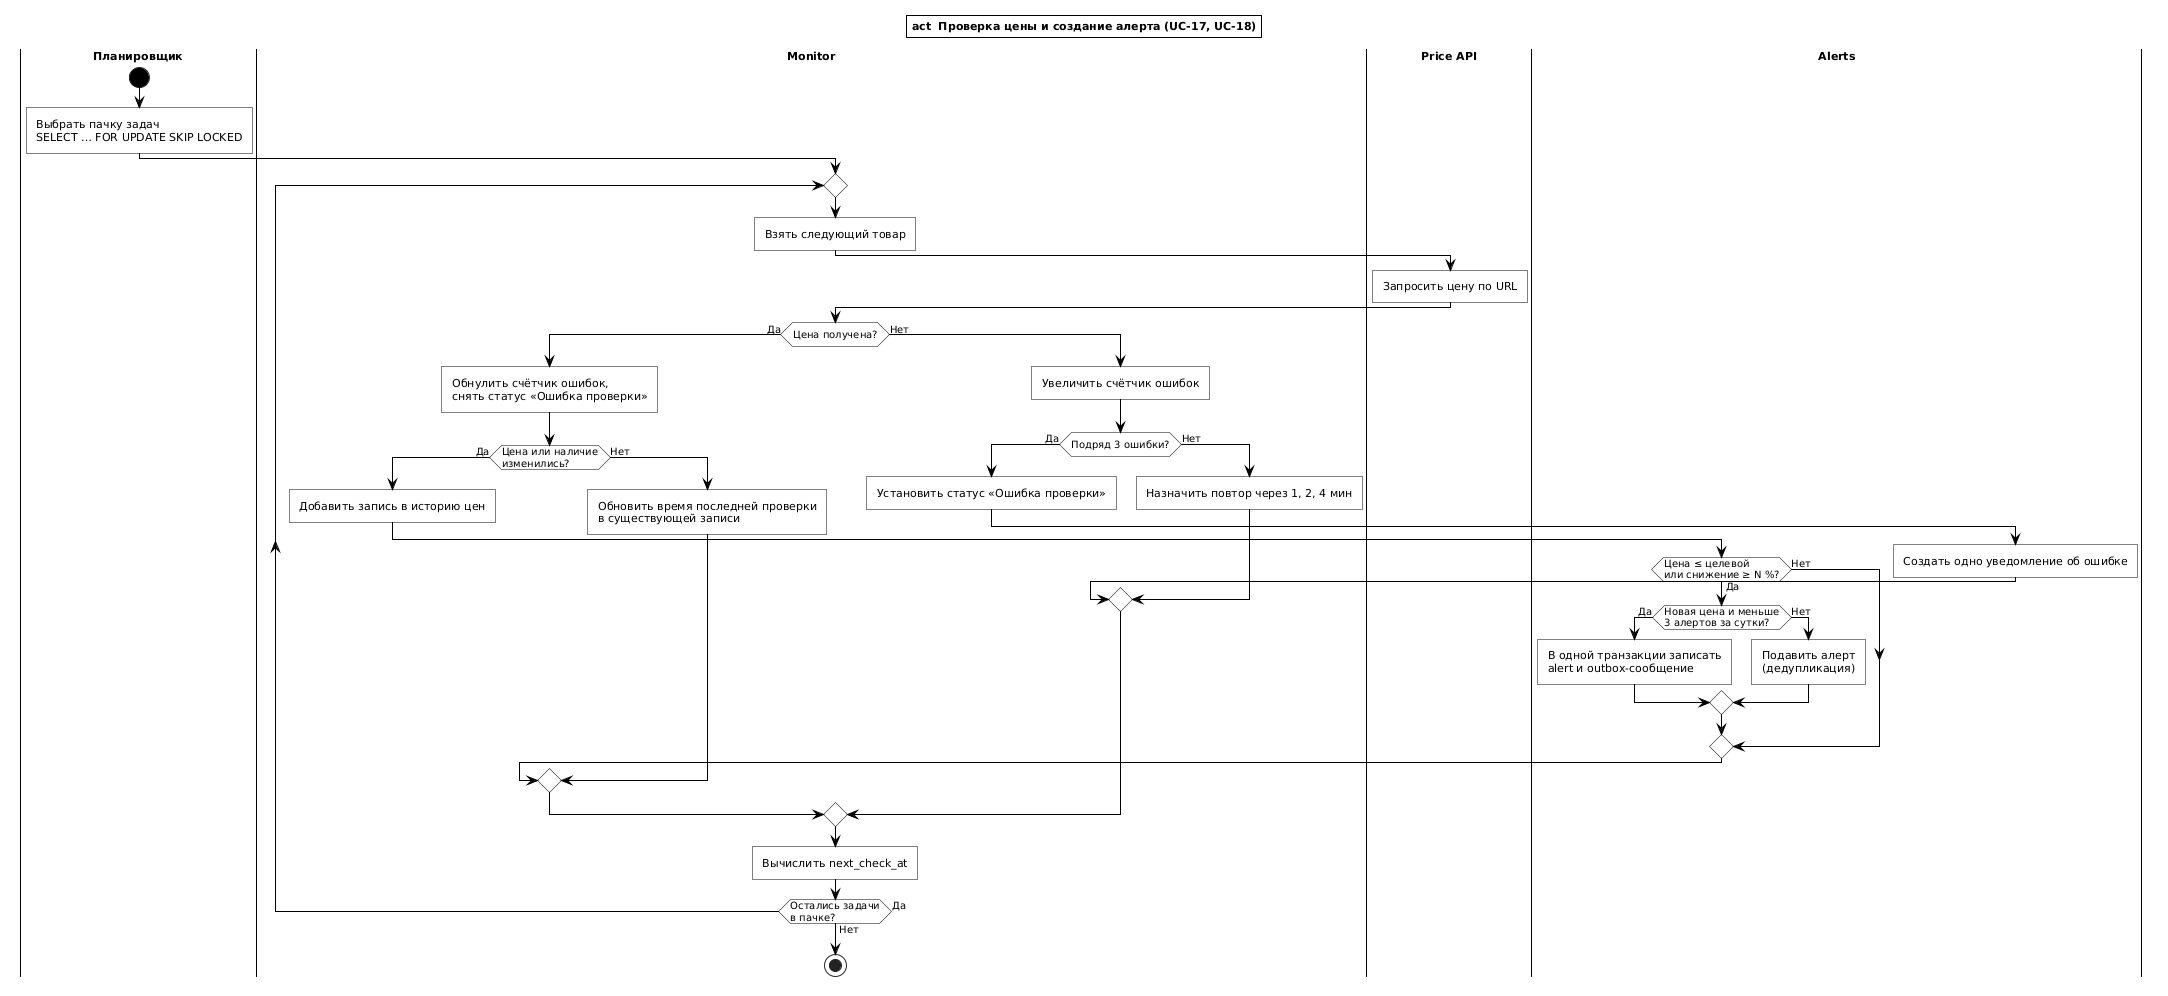

The diagram above was rendered by PlantUML. Its source (embedded in the PNG):
@startuml
skinparam shadowing false
skinparam defaultFontName Arial
skinparam defaultFontSize 11
skinparam backgroundColor White
skinparam roundcorner 0
skinparam ArrowColor Black
skinparam ArrowFontSize 10
skinparam activity {
  BackgroundColor White
  BorderColor Black
  FontSize 11
}
skinparam activityDiamond {
  BackgroundColor White
  BorderColor Black
  FontSize 10
}
skinparam activityStart {
  Color Black
}
skinparam activityEnd {
  Color Black
}
skinparam swimlane {
  BorderColor Black
  BorderThickness 1
  TitleFontStyle bold
}
skinparam titleBorderColor Black
skinparam titleBorderThickness 1
skinparam titleBorderRoundCorner 0
skinparam titleBackgroundColor White
skinparam titleFontStyle bold
skinparam titleFontSize 11

title act  Проверка цены и создание алерта (UC-17, UC-18)

|Планировщик|
start
:Выбрать пачку задач\nSELECT … FOR UPDATE SKIP LOCKED;

|Monitor|
repeat
  :Взять следующий товар;
  |Price API|
  :Запросить цену по URL;
  |Monitor|
  if (Цена получена?) then (Да)
    :Обнулить счётчик ошибок,\nснять статус «Ошибка проверки»;
    if (Цена или наличие\nизменились?) then (Да)
      :Добавить запись в историю цен;
      |Alerts|
      if (Цена ≤ целевой\nили снижение ≥ N %?) then (Да)
        if (Новая цена и меньше\n3 алертов за сутки?) then (Да)
          :В одной транзакции записать\nalert и outbox-сообщение;
        else (Нет)
          :Подавить алерт\n(дедупликация);
        endif
      else (Нет)
      endif
      |Monitor|
    else (Нет)
      :Обновить время последней проверки\nв существующей записи;
    endif
  else (Нет)
    :Увеличить счётчик ошибок;
    if (Подряд 3 ошибки?) then (Да)
      :Установить статус «Ошибка проверки»;
      |Alerts|
      :Создать одно уведомление об ошибке;
      |Monitor|
    else (Нет)
      :Назначить повтор через 1, 2, 4 мин;
    endif
  endif
  :Вычислить next_check_at;
repeat while (Остались задачи\nв пачке?) is (Да) not (Нет)
stop
@enduml